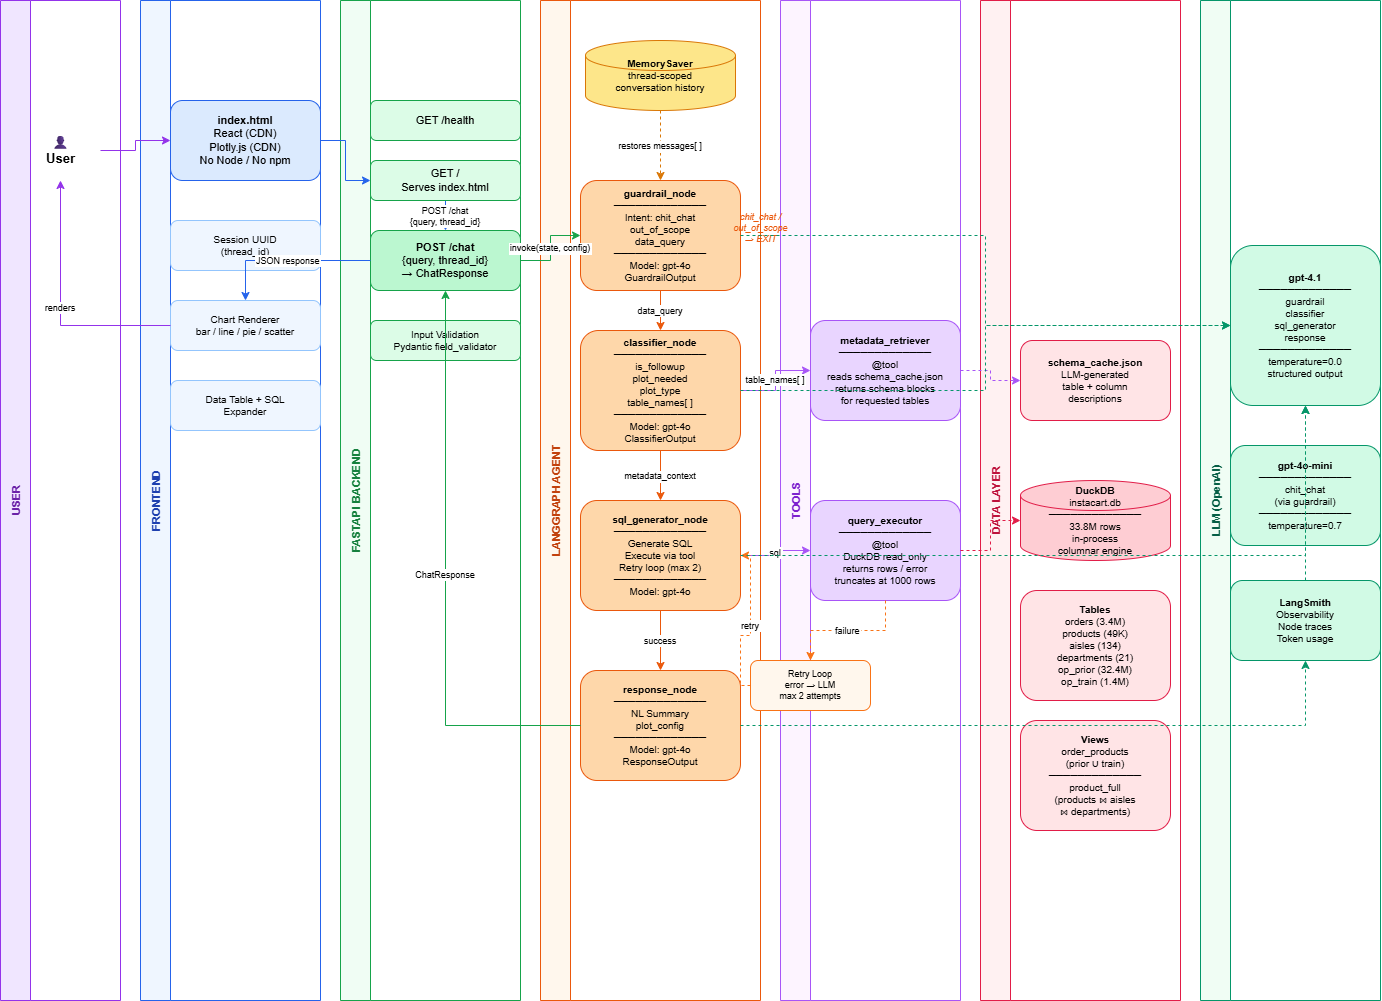

The diagram above was exported from draw.io. Its source (the exported page's mxGraphModel, read from the mxfile embedded in the PNG):
<mxGraphModel dx="873" dy="501" grid="1" gridSize="10" guides="1" tooltips="1" connect="1" arrows="1" fold="1" page="1" pageScale="1" pageWidth="1654" pageHeight="1169" math="0" shadow="0">
  <root>
    <mxCell id="0" />
    <mxCell id="1" parent="0" />
    <mxCell id="lane-user" parent="1" style="swimlane;startSize=30;fillColor=#f0e6ff;strokeColor=#9333ea;fontStyle=1;fontSize=11;fontColor=#6b21a8;horizontal=0;" value="USER" vertex="1">
      <mxGeometry height="1000" width="120" x="40" y="40" as="geometry" />
    </mxCell>
    <mxCell id="lane-frontend" parent="1" style="swimlane;startSize=30;fillColor=#eff6ff;strokeColor=#2563eb;fontStyle=1;fontSize=11;fontColor=#1e40af;horizontal=0;" value="FRONTEND" vertex="1">
      <mxGeometry height="1000" width="180" x="180" y="40" as="geometry" />
    </mxCell>
    <mxCell id="frontend-box" parent="lane-frontend" style="rounded=1;whiteSpace=wrap;html=1;fillColor=#dbeafe;strokeColor=#2563eb;fontSize=11;align=center;" value="&lt;b&gt;index.html&lt;/b&gt;&#10;React (CDN)&#10;Plotly.js (CDN)&#10;No Node / No npm" vertex="1">
      <mxGeometry height="80" width="150" x="30" y="100" as="geometry" />
    </mxCell>
    <mxCell id="frontend-session" parent="lane-frontend" style="rounded=1;whiteSpace=wrap;html=1;fillColor=#eff6ff;strokeColor=#93c5fd;fontSize=10;align=center;" value="Session UUID&#10;(thread_id)" vertex="1">
      <mxGeometry height="50" width="150" x="30" y="220" as="geometry" />
    </mxCell>
    <mxCell id="frontend-chart" parent="lane-frontend" style="rounded=1;whiteSpace=wrap;html=1;fillColor=#eff6ff;strokeColor=#93c5fd;fontSize=10;align=center;" value="Chart Renderer&#10;bar / line / pie / scatter" vertex="1">
      <mxGeometry height="50" width="150" x="30" y="300" as="geometry" />
    </mxCell>
    <mxCell id="frontend-table" parent="lane-frontend" style="rounded=1;whiteSpace=wrap;html=1;fillColor=#eff6ff;strokeColor=#93c5fd;fontSize=10;align=center;" value="Data Table + SQL&#10;Expander" vertex="1">
      <mxGeometry height="50" width="150" x="30" y="380" as="geometry" />
    </mxCell>
    <mxCell id="lane-api" parent="1" style="swimlane;startSize=30;fillColor=#f0fdf4;strokeColor=#16a34a;fontStyle=1;fontSize=11;fontColor=#15803d;horizontal=0;" value="FASTAPI BACKEND" vertex="1">
      <mxGeometry height="1000" width="180" x="380" y="40" as="geometry" />
    </mxCell>
    <mxCell id="api-health" parent="lane-api" style="rounded=1;whiteSpace=wrap;html=1;fillColor=#dcfce7;strokeColor=#16a34a;fontSize=11;align=center;" value="GET /health" vertex="1">
      <mxGeometry height="40" width="150" x="30" y="100" as="geometry" />
    </mxCell>
    <mxCell id="api-chat" parent="lane-api" style="rounded=1;whiteSpace=wrap;html=1;fillColor=#bbf7d0;strokeColor=#16a34a;fontSize=11;align=center;" value="&lt;b&gt;POST /chat&lt;/b&gt;&#10;{query, thread_id}&#10;→ ChatResponse" vertex="1">
      <mxGeometry height="60" width="150" x="30" y="230" as="geometry" />
    </mxCell>
    <mxCell id="api-validation" parent="lane-api" style="rounded=1;whiteSpace=wrap;html=1;fillColor=#dcfce7;strokeColor=#16a34a;fontSize=10;align=center;" value="Input Validation&#10;Pydantic field_validator" vertex="1">
      <mxGeometry height="40" width="150" x="30" y="320" as="geometry" />
    </mxCell>
    <mxCell id="lane-graph" parent="1" style="swimlane;startSize=30;fillColor=#fff7ed;strokeColor=#ea580c;fontStyle=1;fontSize=11;fontColor=#c2410c;horizontal=0;" value="LANGGRAPH AGENT" vertex="1">
      <mxGeometry height="1000" width="220" x="580" y="40" as="geometry" />
    </mxCell>
    <mxCell id="memory" parent="lane-graph" style="shape=cylinder3;whiteSpace=wrap;html=1;fillColor=#fde68a;strokeColor=#d97706;fontSize=10;align=center;" value="&lt;b&gt;MemorySaver&lt;/b&gt;&#10;thread-scoped&#10;conversation history" vertex="1">
      <mxGeometry height="70" width="150" x="45" y="40" as="geometry" />
    </mxCell>
    <mxCell id="node-classifier" parent="lane-graph" style="rounded=1;whiteSpace=wrap;html=1;fillColor=#fed7aa;strokeColor=#ea580c;fontSize=10;align=center;" value="&lt;b&gt;classifier_node&lt;/b&gt;&#10;─────────────&#10;is_followup&#10;plot_needed&#10;plot_type&#10;table_names[ ]&#10;─────────────&#10;Model: gpt-4o&#10;ClassifierOutput" vertex="1">
      <mxGeometry height="120" width="160" x="40" y="330" as="geometry" />
    </mxCell>
    <mxCell id="node-sql" parent="lane-graph" style="rounded=1;whiteSpace=wrap;html=1;fillColor=#fed7aa;strokeColor=#ea580c;fontSize=10;align=center;" value="&lt;b&gt;sql_generator_node&lt;/b&gt;&#10;─────────────&#10;Generate SQL&#10;Execute via tool&#10;Retry loop (max 2)&#10;─────────────&#10;Model: gpt-4o" vertex="1">
      <mxGeometry height="110" width="160" x="40" y="500" as="geometry" />
    </mxCell>
    <mxCell id="e7" edge="1" parent="lane-graph" source="node-classifier" style="edgeStyle=orthogonalEdgeStyle;rounded=0;strokeColor=#ea580c;fontSize=9;" target="node-sql" value="metadata_context">
      <mxGeometry relative="1" as="geometry" />
    </mxCell>
    <mxCell id="node-response" parent="lane-graph" style="rounded=1;whiteSpace=wrap;html=1;fillColor=#fed7aa;strokeColor=#ea580c;fontSize=10;align=center;" value="&lt;b&gt;response_node&lt;/b&gt;&#10;─────────────&#10;NL Summary&#10;plot_config&#10;─────────────&#10;Model: gpt-4o&#10;ResponseOutput" vertex="1">
      <mxGeometry height="110" width="160" x="40" y="670" as="geometry" />
    </mxCell>
    <mxCell id="e12" edge="1" parent="lane-graph" source="node-sql" style="edgeStyle=orthogonalEdgeStyle;rounded=0;strokeColor=#ea580c;fontSize=9;" target="node-response" value="success">
      <mxGeometry relative="1" as="geometry" />
    </mxCell>
    <mxCell id="node-guardrail" parent="lane-graph" style="rounded=1;whiteSpace=wrap;html=1;fillColor=#fed7aa;strokeColor=#ea580c;fontSize=10;align=center;" value="&lt;b&gt;guardrail_node&lt;/b&gt;&#10;─────────────&#10;Intent: chit_chat&#10;out_of_scope&#10;data_query&#10;─────────────&#10;Model: gpt-4o&#10;GuardrailOutput" vertex="1">
      <mxGeometry height="110" width="160" x="40" y="180" as="geometry" />
    </mxCell>
    <mxCell id="e4" edge="1" parent="lane-graph" source="node-guardrail" style="edgeStyle=orthogonalEdgeStyle;rounded=0;strokeColor=#ea580c;fontSize=9;" target="node-classifier" value="data_query">
      <mxGeometry relative="1" as="geometry" />
    </mxCell>
    <mxCell id="e20" edge="1" parent="lane-graph" source="memory" style="edgeStyle=orthogonalEdgeStyle;rounded=0;strokeColor=#d97706;fontSize=9;dashed=1;" target="node-guardrail" value="restores messages[ ]">
      <mxGeometry relative="1" as="geometry" />
    </mxCell>
    <mxCell id="lane-tools" parent="1" style="swimlane;startSize=30;fillColor=#fdf4ff;strokeColor=#a855f7;fontStyle=1;fontSize=11;fontColor=#7e22ce;horizontal=0;" value="TOOLS" vertex="1">
      <mxGeometry height="1000" width="180" x="820" y="40" as="geometry" />
    </mxCell>
    <mxCell id="retry-box" parent="lane-tools" style="rounded=1;whiteSpace=wrap;html=1;fillColor=#fff7ed;strokeColor=#f97316;fontSize=9;align=center;strokeDasharray=5 3;" value="Retry Loop&#10;error → LLM&#10;max 2 attempts" vertex="1">
      <mxGeometry height="50" width="120" x="-30" y="660" as="geometry" />
    </mxCell>
    <mxCell id="tool-metadata" parent="lane-tools" style="rounded=1;whiteSpace=wrap;html=1;fillColor=#e9d5ff;strokeColor=#a855f7;fontSize=10;align=center;" value="&lt;b&gt;metadata_retriever&lt;/b&gt;&#10;─────────────&#10;@tool&#10;reads schema_cache.json&#10;returns schema blocks&#10;for requested tables" vertex="1">
      <mxGeometry height="100" width="150" x="30" y="320" as="geometry" />
    </mxCell>
    <mxCell id="tool-executor" parent="lane-tools" style="rounded=1;whiteSpace=wrap;html=1;fillColor=#e9d5ff;strokeColor=#a855f7;fontSize=10;align=center;" value="&lt;b&gt;query_executor&lt;/b&gt;&#10;─────────────&#10;@tool&#10;DuckDB read_only&#10;returns rows / error&#10;truncates at 1000 rows" vertex="1">
      <mxGeometry height="100" width="150" x="30" y="500" as="geometry" />
    </mxCell>
    <mxCell id="e10" edge="1" parent="lane-tools" source="tool-executor" style="edgeStyle=orthogonalEdgeStyle;rounded=0;strokeColor=#f97316;fontSize=9;dashed=1;" target="retry-box" value="failure">
      <mxGeometry relative="1" as="geometry" />
    </mxCell>
    <mxCell id="lane-data" parent="1" style="swimlane;startSize=30;fillColor=#fff1f2;strokeColor=#e11d48;fontStyle=1;fontSize=11;fontColor=#be123c;horizontal=0;" value="DATA LAYER" vertex="1">
      <mxGeometry height="1000" width="200" x="1020" y="40" as="geometry" />
    </mxCell>
    <mxCell id="data-cache" parent="lane-data" style="rounded=1;whiteSpace=wrap;html=1;fillColor=#ffe4e6;strokeColor=#e11d48;fontSize=10;align=center;" value="&lt;b&gt;schema_cache.json&lt;/b&gt;&#10;LLM-generated&#10;table + column&#10;descriptions" vertex="1">
      <mxGeometry height="80" width="150" x="40" y="340" as="geometry" />
    </mxCell>
    <mxCell id="data-duckdb" parent="lane-data" style="shape=cylinder3;whiteSpace=wrap;html=1;fillColor=#fecdd3;strokeColor=#e11d48;fontSize=10;align=center;" value="&lt;b&gt;DuckDB&lt;/b&gt;&#10;instacart.db&#10;─────────────&#10;33.8M rows&#10;in-process&#10;columnar engine" vertex="1">
      <mxGeometry height="80" width="150" x="40" y="480" as="geometry" />
    </mxCell>
    <mxCell id="data-tables" parent="lane-data" style="rounded=1;whiteSpace=wrap;html=1;fillColor=#ffe4e6;strokeColor=#e11d48;fontSize=10;align=center;" value="&lt;b&gt;Tables&lt;/b&gt;&#10;orders (3.4M)&#10;products (49K)&#10;aisles (134)&#10;departments (21)&#10;op_prior (32.4M)&#10;op_train (1.4M)" vertex="1">
      <mxGeometry height="110" width="150" x="40" y="590" as="geometry" />
    </mxCell>
    <mxCell id="data-views" parent="lane-data" style="rounded=1;whiteSpace=wrap;html=1;fillColor=#ffe4e6;strokeColor=#e11d48;fontSize=10;align=center;" value="&lt;b&gt;Views&lt;/b&gt;&#10;order_products&#10;(prior ∪ train)&#10;─────────────&#10;product_full&#10;(products ⋈ aisles&#10;⋈ departments)" vertex="1">
      <mxGeometry height="110" width="150" x="40" y="720" as="geometry" />
    </mxCell>
    <mxCell id="lane-llm" parent="1" style="swimlane;startSize=30;fillColor=#f0fdf4;strokeColor=#059669;fontStyle=1;fontSize=11;fontColor=#065f46;horizontal=0;" value="LLM (OpenAI)" vertex="1">
      <mxGeometry height="1000" width="180" x="1240" y="40" as="geometry" />
    </mxCell>
    <mxCell id="llm-mini" parent="lane-llm" style="rounded=1;whiteSpace=wrap;html=1;fillColor=#d1fae5;strokeColor=#059669;fontSize=10;align=center;" value="&lt;b&gt;gpt-4o-mini&lt;/b&gt;&#10;─────────────&#10;chit_chat&#10;(via guardrail)&#10;─────────────&#10;temperature=0.7" vertex="1">
      <mxGeometry height="100" width="150" x="30" y="445" as="geometry" />
    </mxCell>
    <mxCell id="llm-gpt4o" parent="lane-llm" style="rounded=1;whiteSpace=wrap;html=1;fillColor=#d1fae5;strokeColor=#059669;fontSize=10;align=center;" value="&lt;b&gt;gpt-4.1&lt;/b&gt;&lt;br&gt;─────────────&lt;br&gt;guardrail&lt;br&gt;classifier&lt;br&gt;sql_generator&lt;br&gt;response&lt;br&gt;─────────────&lt;br&gt;temperature=0.0&lt;br&gt;structured output" vertex="1">
      <mxGeometry height="160" width="150" x="30" y="245" as="geometry" />
    </mxCell>
    <mxCell id="langsmith" parent="lane-llm" style="rounded=1;whiteSpace=wrap;html=1;fillColor=#d1fae5;strokeColor=#059669;fontSize=10;align=center;" value="&lt;b&gt;LangSmith&lt;/b&gt;&#10;Observability&#10;Node traces&#10;Token usage" vertex="1">
      <mxGeometry height="80" width="150" x="30" y="580" as="geometry" />
    </mxCell>
    <mxCell id="e19" edge="1" parent="lane-llm" source="langsmith" style="edgeStyle=orthogonalEdgeStyle;rounded=0;strokeColor=#059669;fontSize=9;dashed=1;" target="llm-gpt4o">
      <mxGeometry relative="1" as="geometry" />
    </mxCell>
    <mxCell id="user-icon" parent="1" style="text;html=1;align=center;verticalAlign=middle;fontSize=13;fontStyle=1;" value="👤&#10;User" vertex="1">
      <mxGeometry height="60" width="80" x="60" y="160" as="geometry" />
    </mxCell>
    <mxCell id="early-exit" parent="1" style="text;html=1;align=center;fontSize=9;fontColor=#ea580c;fontStyle=2;" value="chit_chat /&#10;out_of_scope&#10;→ EXIT" vertex="1">
      <mxGeometry height="50" width="80" x="760" y="245" as="geometry" />
    </mxCell>
    <mxCell id="e1" edge="1" parent="1" source="user-icon" style="edgeStyle=orthogonalEdgeStyle;rounded=0;strokeColor=#9333ea;fontSize=10;" target="frontend-box">
      <mxGeometry relative="1" as="geometry" />
    </mxCell>
    <mxCell id="e2" edge="1" parent="1" source="api-static" style="edgeStyle=orthogonalEdgeStyle;rounded=0;strokeColor=#2563eb;fontSize=9;" target="api-chat" value="POST /chat&#10;{query, thread_id}">
      <mxGeometry relative="1" as="geometry" />
    </mxCell>
    <mxCell id="e3" edge="1" parent="1" source="api-chat" style="edgeStyle=orthogonalEdgeStyle;rounded=0;strokeColor=#16a34a;fontSize=9;" target="node-guardrail" value="invoke(state, config)">
      <mxGeometry relative="1" as="geometry" />
    </mxCell>
    <mxCell id="e5" edge="1" parent="1" source="node-classifier" style="edgeStyle=orthogonalEdgeStyle;rounded=0;strokeColor=#a855f7;fontSize=9;" target="tool-metadata" value="table_names[ ]">
      <mxGeometry relative="1" as="geometry" />
    </mxCell>
    <mxCell id="e6" edge="1" parent="1" source="tool-metadata" style="edgeStyle=orthogonalEdgeStyle;rounded=0;strokeColor=#a855f7;fontSize=9;dashed=1;" target="data-cache">
      <mxGeometry relative="1" as="geometry" />
    </mxCell>
    <mxCell id="e8" edge="1" parent="1" source="node-sql" style="edgeStyle=orthogonalEdgeStyle;rounded=0;strokeColor=#a855f7;fontSize=9;" target="tool-executor" value="sql">
      <mxGeometry relative="1" as="geometry" />
    </mxCell>
    <mxCell id="e9" edge="1" parent="1" source="tool-executor" style="edgeStyle=orthogonalEdgeStyle;rounded=0;strokeColor=#e11d48;fontSize=9;dashed=1;" target="data-duckdb">
      <mxGeometry relative="1" as="geometry" />
    </mxCell>
    <mxCell id="e11" edge="1" parent="1" source="retry-box" style="edgeStyle=orthogonalEdgeStyle;rounded=0;strokeColor=#f97316;fontSize=9;dashed=1;exitX=0;exitY=0.5;entryX=1;entryY=0.5;" target="node-sql" value="retry">
      <mxGeometry relative="1" as="geometry" />
    </mxCell>
    <mxCell id="e13" edge="1" parent="1" source="node-response" style="edgeStyle=orthogonalEdgeStyle;rounded=0;strokeColor=#16a34a;fontSize=9;" target="api-chat" value="ChatResponse">
      <mxGeometry relative="1" as="geometry" />
    </mxCell>
    <mxCell id="e14" edge="1" parent="1" source="api-chat" style="edgeStyle=orthogonalEdgeStyle;rounded=0;strokeColor=#2563eb;fontSize=9;" target="frontend-chart" value="JSON response">
      <mxGeometry relative="1" as="geometry" />
    </mxCell>
    <mxCell id="e15" edge="1" parent="1" source="frontend-chart" style="edgeStyle=orthogonalEdgeStyle;rounded=0;strokeColor=#9333ea;fontSize=9;" target="user-icon" value="renders">
      <mxGeometry relative="1" as="geometry" />
    </mxCell>
    <mxCell id="e16" edge="1" parent="1" source="node-guardrail" style="edgeStyle=orthogonalEdgeStyle;rounded=0;strokeColor=#059669;fontSize=9;dashed=1;" target="llm-gpt4o">
      <mxGeometry relative="1" as="geometry" />
    </mxCell>
    <mxCell id="e17" edge="1" parent="1" source="node-classifier" style="edgeStyle=orthogonalEdgeStyle;rounded=0;strokeColor=#059669;fontSize=9;dashed=1;" target="llm-gpt4o">
      <mxGeometry relative="1" as="geometry" />
    </mxCell>
    <mxCell id="e18" edge="1" parent="1" source="node-sql" style="edgeStyle=orthogonalEdgeStyle;rounded=0;strokeColor=#059669;fontSize=9;dashed=1;" target="llm-gpt4o">
      <mxGeometry relative="1" as="geometry" />
    </mxCell>
    <mxCell id="GA_hu453WVqA7emkqG7s-9" edge="1" parent="1" source="node-response" style="edgeStyle=orthogonalEdgeStyle;rounded=0;strokeColor=#059669;fontSize=9;dashed=1;" target="langsmith" value="">
      <mxGeometry relative="1" as="geometry">
        <mxPoint x="780" y="765" as="sourcePoint" />
        <mxPoint x="1330" y="460" as="targetPoint" />
      </mxGeometry>
    </mxCell>
    <mxCell id="GA_hu453WVqA7emkqG7s-10" edge="1" parent="1" source="frontend-box" style="edgeStyle=orthogonalEdgeStyle;rounded=0;strokeColor=#2563eb;fontSize=9;" target="api-static" value="">
      <mxGeometry relative="1" as="geometry">
        <mxPoint x="345" y="180" as="sourcePoint" />
        <mxPoint x="470" y="270" as="targetPoint" />
      </mxGeometry>
    </mxCell>
    <mxCell id="api-static" parent="1" style="rounded=1;whiteSpace=wrap;html=1;fillColor=#dcfce7;strokeColor=#16a34a;fontSize=11;align=center;" value="GET /&#10;Serves index.html" vertex="1">
      <mxGeometry height="40" width="150" x="410" y="200" as="geometry" />
    </mxCell>
  </root>
</mxGraphModel>